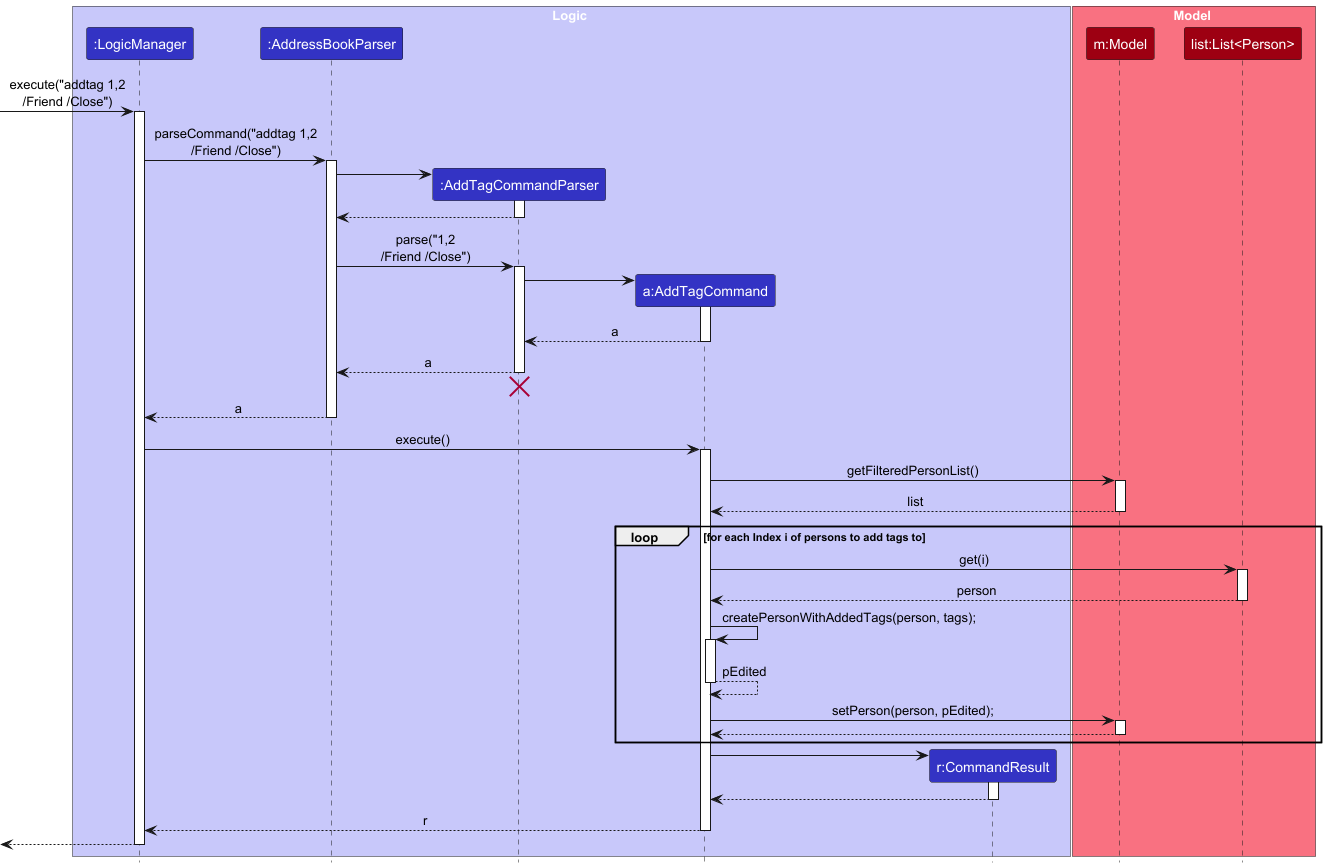

The diagram above was rendered by PlantUML. Its source (embedded in the PNG):
@startuml
!include style.puml
skinparam ArrowFontStyle plain

box Logic LOGIC_COLOR_T1
participant ":LogicManager" as LogicManager LOGIC_COLOR
participant ":AddressBookParser" as AddressBookParser LOGIC_COLOR
participant ":AddTagCommandParser" as AddTagCommandParser LOGIC_COLOR
participant "a:AddTagCommand" as AddTagCommand LOGIC_COLOR
participant "r:CommandResult" as CommandResult LOGIC_COLOR
end box

box Model MODEL_COLOR_T1
participant "m:Model" as Model MODEL_COLOR
participant "list:List<Person>" as List MODEL_COLOR
end box

[-> LogicManager : execute("addtag 1,2\n/Friend /Close")
activate LogicManager

LogicManager -> AddressBookParser : parseCommand("addtag 1,2\n/Friend /Close")
activate AddressBookParser

create AddTagCommandParser
AddressBookParser -> AddTagCommandParser
activate AddTagCommandParser

AddTagCommandParser --> AddressBookParser
deactivate AddTagCommandParser

AddressBookParser -> AddTagCommandParser : parse("1,2\n/Friend /Close")
activate AddTagCommandParser

create AddTagCommand
AddTagCommandParser -> AddTagCommand
activate AddTagCommand

AddTagCommand --> AddTagCommandParser : a
deactivate AddTagCommand

AddTagCommandParser --> AddressBookParser : a
deactivate AddTagCommandParser
'Hidden arrow to position the destroy marker below the end of the activation bar.
AddTagCommandParser -[hidden]-> AddressBookParser
destroy AddTagCommandParser

AddressBookParser --> LogicManager : a
deactivate AddressBookParser

LogicManager -> AddTagCommand : execute()
activate AddTagCommand

AddTagCommand -> Model : getFilteredPersonList()
activate Model

Model --> AddTagCommand : list
deactivate Model

loop TRANSPARENT_COLOR for each Index i of persons to add tags to

AddTagCommand -> List : get(i)
activate List

List --> AddTagCommand : person
deactivate List

AddTagCommand -> AddTagCommand : createPersonWithAddedTags(person, tags);
activate AddTagCommand
AddTagCommand --> AddTagCommand : pEdited
deactivate AddTagCommand

AddTagCommand -> Model : setPerson(person, pEdited);
activate Model

Model --> AddTagCommand
deactivate Model
end
create CommandResult
AddTagCommand -> CommandResult
activate CommandResult

CommandResult --> AddTagCommand
deactivate CommandResult

AddTagCommand --> LogicManager : r
deactivate AddTagCommand

[<--LogicManager
deactivate LogicManager
@enduml